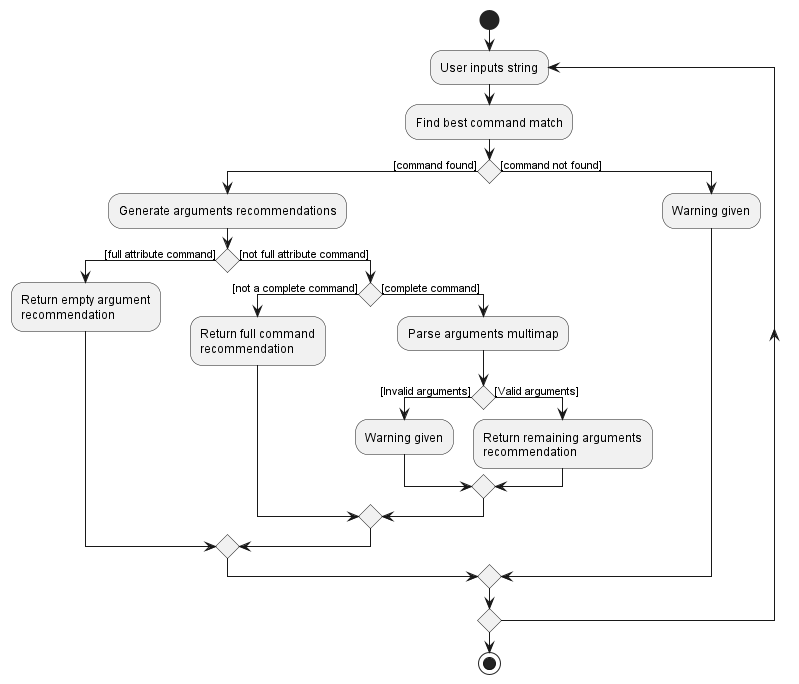

The diagram above was rendered by PlantUML. Its source (embedded in the PNG):
@startuml
start
repeat :User inputs string;
:Find best command match;
if () then ([command found])
    :Generate arguments recommendations;
    if () then ([full attribute command])
        :Return empty argument
        recommendation;
    else ([not full attribute command])
        if () then ([not a complete command])
            :Return full command
            recommendation;
        else ([complete command])
            :Parse arguments multimap;
            if () then ([Invalid arguments])
                :Warning given;
            else ([Valid arguments])
                :Return remaining arguments
                recommendation;
            endif
        endif
    endif
else ([command not found])
    :Warning given;
endif
repeat while ()
stop

@enduml